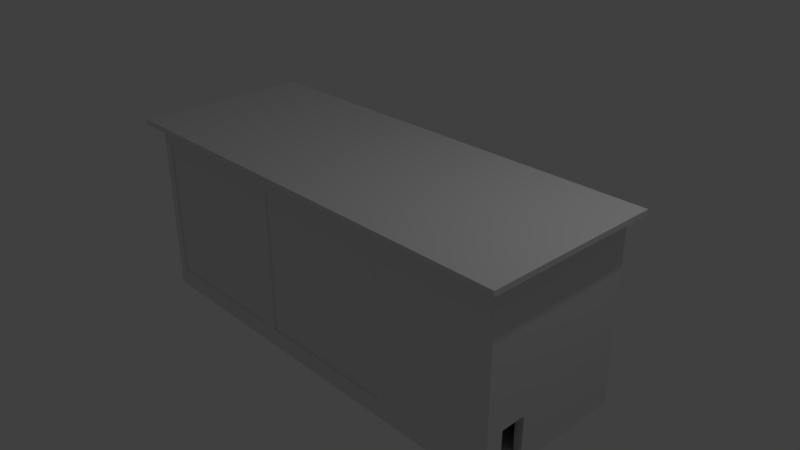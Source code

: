 # Source: Jaula_porta_metal.blend  (saved by Blender 2.79.0; exported with 4.5.12 LTS)
import bpy
from mathutils import Matrix  # noqa: F401  (used for matrix-valued properties, if any)

bpy.ops.wm.read_factory_settings(use_empty=True)
scene = bpy.context.scene
scene.name = 'Scene'

# ---- collections
col_collection_1 = bpy.data.collections.new('Collection 1'); scene.collection.children.link(col_collection_1)

# ---- materials (node trees are filled in below, after node groups)
mat_material = bpy.data.materials.new('Material')
mat_material.alpha_threshold = 0.0
mat_material.use_transparent_shadow = False
mat_material.roughness = 0.5
mat_material.line_color = (0.0, 0.0, 0.0, 1.0)

# ---- material node trees

# ---- world
world_world = bpy.data.worlds.new('World'); scene.world = world_world
world_world.color = (0.05088, 0.05088, 0.05088)
world_world.use_sun_shadow = False
world_world.sun_shadow_jitter_overblur = 0.0
world_world.cycles.sampling_method = 'MANUAL'

# ---- cameras
cam_camera = bpy.data.cameras.new('Camera')
cam_camera.clip_end = 100.0
cam_camera.lens = 35.0
cam_camera.sensor_width = 32.0
cam_camera.sensor_height = 18.0
cam_camera.ortho_scale = 7.314
cam_camera.dof.focus_distance = 0.0
cam_camera.dof.aperture_fstop = 128.0

# ---- lights
light_lamp = bpy.data.lights.new('Lamp', 'POINT')
light_lamp.transmission_factor = 0.0
light_lamp.cutoff_distance = 30.0
light_lamp.energy = 100.0
light_lamp.shadow_buffer_clip_start = 1.001
light_lamp.shadow_soft_size = 0.1
light_lamp.shadow_maximum_resolution = 0.006
light_lamp.use_absolute_resolution = True

# ---- meshes
me_cubo_002 = bpy.data.meshes.new('Cubo.002')
me_cubo_002.from_pydata([(-3.137, -1.248, -13.87), (-3.137, -1.248, -12.99), (-3.137, 1.248, -13.87), (-3.137, 1.248, -12.99), (3.137, -1.248, -13.87), (3.137, -1.248, -12.99), (3.137, 1.248, -13.87), (3.137, 1.248, -12.99)], [], [(0, 1, 3, 2), (2, 3, 7, 6), (6, 7, 5, 4), (4, 5, 1, 0), (2, 6, 4, 0), (7, 3, 1, 5)])
me_cubo_002.use_remesh_preserve_volume = False
me_cubo_002.use_remesh_preserve_attributes = False
me_cubo_002.use_mirror_vertex_groups = False
me_cubo_002.update()
me_cubo_001 = bpy.data.meshes.new('Cubo.001')
me_cubo_001.from_pydata([(-1.0, -1.0, -1.0), (-1.0, -1.0, 1.0), (-1.0, 1.0, -1.0), (-1.0, 1.0, 1.0), (1.0, -1.0, -1.0), (1.0, -1.0, 1.0), (1.0, 1.0, -1.0), (1.0, 1.0, 1.0)], [], [(0, 1, 3, 2), (2, 3, 7, 6), (6, 7, 5, 4), (4, 5, 1, 0), (2, 6, 4, 0), (7, 3, 1, 5)])
me_cubo_001.use_remesh_preserve_volume = False
me_cubo_001.use_remesh_preserve_attributes = False
me_cubo_001.use_mirror_vertex_groups = False
me_cubo_001.update()
me_cubo = bpy.data.meshes.new('Cubo')
me_cubo.from_pydata([(-1.0, -1.0, -1.0), (-1.0, -1.0, 1.0), (-1.0, 1.0, -1.0), (-1.0, 1.0, 1.0), (1.0, -1.0, -1.0), (1.0, -1.0, 1.0), (1.0, 1.0, -1.0), (1.0, 1.0, 1.0)], [], [(0, 1, 3, 2), (2, 3, 7, 6), (6, 7, 5, 4), (4, 5, 1, 0), (2, 6, 4, 0), (7, 3, 1, 5)])
me_cubo.use_remesh_preserve_volume = False
me_cubo.use_remesh_preserve_attributes = False
me_cubo.use_mirror_vertex_groups = False
me_cubo.update()
me_cube = bpy.data.meshes.new('Cube')
me_cube.from_pydata([(2.896, 1.003, -1.129), (2.896, -1.049, -1.129), (-2.896, -1.049, -1.129), (-2.896, 1.003, -1.129), (2.896, 1.003, 1.129), (2.896, -1.049, 1.129), (-2.896, -1.049, 1.129), (-2.896, 1.003, 1.129), (3.008, 1.075, -1.248), (3.008, -1.075, -1.248), (-3.008, -1.075, -1.248), (-3.008, 1.075, -1.248), (3.008, 1.075, 1.248), (3.008, -1.075, 1.248), (-3.008, -1.075, 1.248), (-3.008, 1.075, 1.248), (-0.8773, -1.075, 1.0), (-0.8773, -1.049, 1.0), (-0.8773, -1.075, -1.0), (-0.8773, -1.049, -1.0), (-2.877, -1.075, -1.0), (-2.877, -1.049, -1.0), (-2.877, -1.075, 1.0), (-2.877, -1.049, 1.0), (1.331, -1.075, 1.0), (1.331, -1.049, 1.0), (1.331, -1.075, -1.0), (1.331, -1.049, -1.0), (-0.6691, -1.075, -1.0), (-0.6691, -1.049, -1.0), (-0.6691, -1.075, -0.8795), (-0.6691, -1.049, -0.8825), (-0.6691, -1.075, 1.0), (-0.6691, -1.049, 1.0), (3.008, -0.4892, -0.5874), (2.896, -0.4892, -0.5874), (3.008, -0.8375, -0.5874), (2.896, -0.8375, -0.5874), (3.008, -0.8375, -1.121), (2.896, -0.8375, -1.121), (3.008, -0.4892, -1.121), (2.896, -0.4892, -1.121), (3.008, -0.4892, -0.8454), (2.896, -0.4892, -0.7206)], [], [(0, 3, 2, 1), (4, 5, 6, 7), (0, 43, 35, 37, 1, 5, 4), (1, 19, 31, 29, 27), (2, 3, 7, 6), (4, 7, 3, 0), (8, 9, 10, 11), (12, 15, 14, 13), (8, 12, 13, 9, 38, 36, 34, 42), (9, 13, 24, 26, 28, 30, 18, 20, 10), (10, 14, 15, 11), (12, 8, 11, 15), (19, 18, 16, 17), (20, 21, 23, 22), (6, 23, 21, 19, 1, 2), (10, 20, 22, 16, 13, 14), (21, 20, 18, 19), (17, 16, 22, 23), (27, 26, 24, 25), (28, 29, 31, 33, 32, 30), (27, 25, 33, 31, 19, 17, 23, 6, 5, 1), (18, 30, 32, 24, 13, 16), (29, 28, 26, 27), (25, 24, 32, 33), (41, 40, 42, 34, 35, 43), (1, 37, 39, 41, 43, 0), (39, 38, 40, 41), (40, 38, 9, 8, 42), (38, 39, 37, 36), (36, 37, 35, 34)])
me_cube.materials.append(mat_material)
me_cube.use_remesh_preserve_volume = False
me_cube.use_remesh_preserve_attributes = False
me_cube.use_mirror_vertex_groups = False
me_cube.update()

# ---- objects
ob_cubo = bpy.data.objects.new('Cubo', me_cubo_002)
ob_porta_direita = bpy.data.objects.new('Porta direita', me_cubo_001)
ob_porta_esquerda = bpy.data.objects.new('Porta esquerda', me_cubo)
ob_predio_principal = bpy.data.objects.new('Predio principal', me_cube)
ob_lamp = bpy.data.objects.new('Lamp', light_lamp)
ob_camera = bpy.data.objects.new('Camera', cam_camera)

# ---- transforms, parenting, visibility, modifiers, constraints
ob_cubo.location = (0.0, 0.0, 2.334)
ob_cubo.scale = (1.0, 1.0, 0.07859)
ob_cubo.lineart.crease_threshold = 0.0
ob_porta_direita.location = (0.3309, -1.014, 0.0)
ob_porta_direita.scale = (1.0, 0.04351, 1.0)
ob_porta_direita.lineart.crease_threshold = 0.0
ob_porta_esquerda.location = (-1.877, -1.014, 0.0)
ob_porta_esquerda.scale = (1.0, 0.04351, 1.0)
ob_porta_esquerda.lineart.crease_threshold = 0.0
ob_predio_principal.location = (0.0, 0.0, 0.0)
ob_predio_principal.lock_rotations_4d = False
ob_predio_principal.empty_display_type = 'ARROWS'
ob_predio_principal.lineart.crease_threshold = 0.0
ob_lamp.location = (4.076, 1.005, 5.904)
ob_lamp.rotation_euler = (0.6503, 0.05522, 1.866)
ob_lamp.lock_rotations_4d = False
ob_lamp.empty_display_type = 'ARROWS'
ob_lamp.color = (0.0, 0.0, 0.0, 0.0)
ob_lamp.lineart.crease_threshold = 0.0
ob_camera.location = (7.481, -6.508, 5.344)
ob_camera.rotation_euler = (1.109, 0.0, 0.8149)
ob_camera.lock_rotations_4d = False
ob_camera.empty_display_type = 'ARROWS'
ob_camera.color = (0.0, 0.0, 0.0, 0.0)
ob_camera.display_type = 'WIRE'
ob_camera.lineart.crease_threshold = 0.0

# ---- collection membership
col_collection_1.objects.link(ob_cubo)
col_collection_1.objects.link(ob_porta_direita)
col_collection_1.objects.link(ob_porta_esquerda)
col_collection_1.objects.link(ob_predio_principal)
col_collection_1.objects.link(ob_lamp)
col_collection_1.objects.link(ob_camera)

# ---- scene / render settings (as saved in the file)
scene.camera = ob_camera
scene.frame_start = 1; scene.frame_end = 250; scene.frame_set(1)
scene.render.engine = 'BLENDER_EEVEE_NEXT'
scene.render.resolution_percentage = 50
scene.render.dither_intensity = 0.0
scene.cycles.use_denoising = False
scene.cycles.samples = 128
scene.cycles.sampling_pattern = 'TABULATED_SOBOL'
scene.cycles.use_adaptive_sampling = False
scene.cycles.use_light_tree = False
scene.cycles.blur_glossy = 0.0
scene.cycles.sample_clamp_indirect = 0.0
scene.view_settings.view_transform = 'Standard'
bpy.context.view_layer.update()
